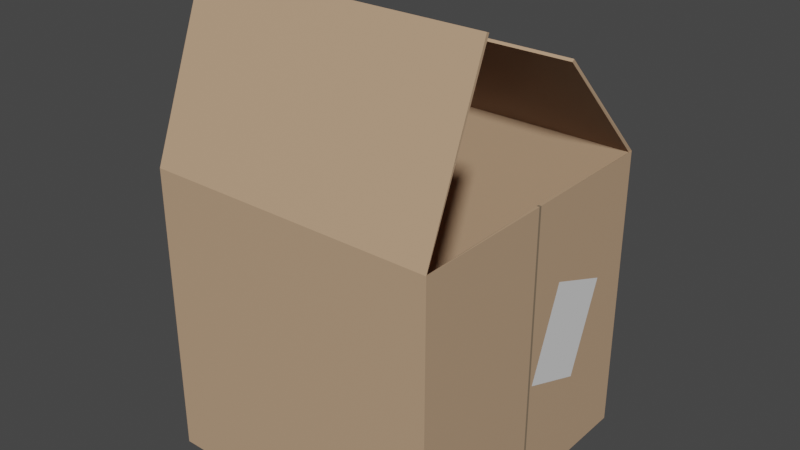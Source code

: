 # Source: Box3_Open.blend  (saved by Blender 2.92.15; exported with 4.5.12 LTS)
import bpy
from mathutils import Matrix  # noqa: F401  (used for matrix-valued properties, if any)

bpy.ops.wm.read_factory_settings(use_empty=True)
scene = bpy.context.scene
scene.name = 'Scene'

# ---- collections
col_collection = bpy.data.collections.new('Collection'); scene.collection.children.link(col_collection)

# ---- materials (node trees are filled in below, after node groups)
mat_box3_open_cboard = bpy.data.materials.new('Box3_Open_CBoard')
mat_box3_open_cboard.use_transparent_shadow = False
mat_box3_open_crack = bpy.data.materials.new('Box3_Open_Crack')
mat_box3_open_crack.use_transparent_shadow = False
mat_box3_open_notes = bpy.data.materials.new('Box3_Open_Notes')
mat_box3_open_notes.use_transparent_shadow = False

# ---- material node trees
mat_box3_open_cboard.use_nodes = True; mat_box3_open_cboard.node_tree.nodes.clear()
_N = mat_box3_open_cboard.node_tree.nodes; _L = mat_box3_open_cboard.node_tree.links
n0 = _N.new('ShaderNodeBsdfPrincipled'); n0.name = 'Principled BSDF'; n0.location = (10, 300)
n0.distribution = 'GGX'
n0.subsurface_method = 'BURLEY'
n0.inputs[0].default_value = (0.5271, 0.3467, 0.2159, 1.0)
n0.inputs[3].default_value = 1.45
n0.inputs[27].default_value = (0.0, 0.0, 0.0, 1.0)
n0.inputs[28].default_value = 1.0
n1 = _N.new('ShaderNodeOutputMaterial'); n1.name = 'Material Output'; n1.location = (300, 300)
_L.new(n0.outputs[0], n1.inputs[0])
n1.is_active_output = True
mat_box3_open_crack.use_nodes = True; mat_box3_open_crack.node_tree.nodes.clear()
_N = mat_box3_open_crack.node_tree.nodes; _L = mat_box3_open_crack.node_tree.links
n0 = _N.new('ShaderNodeBsdfPrincipled'); n0.name = 'Principled BSDF'; n0.location = (10, 300)
n0.distribution = 'GGX'
n0.subsurface_method = 'BURLEY'
n0.inputs[0].default_value = (0.2462, 0.1812, 0.1195, 1.0)
n0.inputs[3].default_value = 1.45
n0.inputs[27].default_value = (0.0, 0.0, 0.0, 1.0)
n0.inputs[28].default_value = 1.0
n1 = _N.new('ShaderNodeOutputMaterial'); n1.name = 'Material Output'; n1.location = (300, 300)
_L.new(n0.outputs[0], n1.inputs[0])
n1.is_active_output = True
mat_box3_open_notes.use_nodes = True; mat_box3_open_notes.node_tree.nodes.clear()
_N = mat_box3_open_notes.node_tree.nodes; _L = mat_box3_open_notes.node_tree.links
n0 = _N.new('ShaderNodeBsdfPrincipled'); n0.name = 'Principled BSDF'; n0.location = (10, 300)
n0.distribution = 'GGX'
n0.subsurface_method = 'BURLEY'
n0.inputs[3].default_value = 1.45
n0.inputs[27].default_value = (0.0, 0.0, 0.0, 1.0)
n0.inputs[28].default_value = 1.0
n1 = _N.new('ShaderNodeOutputMaterial'); n1.name = 'Material Output'; n1.location = (300, 300)
_L.new(n0.outputs[0], n1.inputs[0])
n1.is_active_output = True

# ---- world
world_world = bpy.data.worlds.new('World'); scene.world = world_world
world_world.use_nodes = True; world_world.node_tree.nodes.clear()
_N = world_world.node_tree.nodes; _L = world_world.node_tree.links
n0 = _N.new('ShaderNodeOutputWorld'); n0.name = 'World Output'; n0.location = (300, 300)
n1 = _N.new('ShaderNodeBackground'); n1.name = 'Background'; n1.location = (10, 300)
n1.inputs[0].default_value = (0.05088, 0.05088, 0.05088, 1.0)
_L.new(n1.outputs[0], n0.inputs[0])
n0.is_active_output = True
world_world.color = (0.05088, 0.05088, 0.05088)
world_world.use_sun_shadow = False
world_world.sun_shadow_jitter_overblur = 0.0

# ---- meshes
me_box3_open = bpy.data.meshes.new('Box3_Open')
me_box3_open.from_pydata([(-1.0, -1.0, 1.907e-06), (-1.0, -1.0, 2.0), (-1.0, 1.0, 1.907e-06), (-1.0, 1.0, 2.0), (1.0, -1.0, 1.907e-06), (1.0, -1.0, 2.0), (1.0, 1.0, 1.907e-06), (1.0, 1.0, 2.0), (-1.0, 0.009794, 1.907e-06), (-1.0, -0.009794, 1.907e-06), (-1.0, -0.009794, 2.0), (-1.0, 0.009794, 2.0), (1.0, -0.009794, 1.907e-06), (1.0, 0.009794, 1.907e-06), (1.0, 0.009794, 2.0), (1.0, -0.009794, 2.0), (-1.0, -0.5662, 3.118), (1.0, -0.5662, 3.118), (-1.0, 0.24, 2.779), (1.0, 0.24, 2.779), (-0.9885, -0.9885, 0.01155), (-0.9909, -0.9825, 1.997), (-0.9885, 0.9885, 0.01155), (-0.9905, 0.9837, 1.993), (0.9885, -0.9885, 0.01155), (0.9909, -0.9825, 1.997), (0.9885, 0.9885, 0.01155), (0.9905, 0.9837, 1.993), (-0.9859, 0.009794, 0.01414), (-0.9859, -0.009794, 0.01414), (-0.98, -0.009794, 2.0), (-0.98, 0.009794, 2.0), (0.9859, -0.009794, 0.01414), (0.9859, 0.009794, 0.01414), (0.98, 0.009794, 2.0), (0.98, -0.009794, 2.0), (-1.0, -0.5476, 3.111), (1.0, -0.5476, 3.111), (-1.0, 0.2257, 2.765), (1.0, 0.2257, 2.765), (1.002, 0.258, 1.41), (1.002, 0.02747, 0.7939), (1.002, 0.7139, 1.239), (1.002, 0.4833, 0.6232)], [], [(8, 11, 3, 2), (2, 3, 7, 6), (12, 15, 5, 4), (4, 5, 1, 0), (9, 12, 4, 0), (2, 6, 13, 8), (8, 13, 12, 9), (6, 7, 14, 13), (13, 14, 15, 12), (0, 1, 10, 9), (9, 10, 11, 8), (1, 5, 17, 16), (7, 3, 18, 19), (28, 22, 23, 31), (22, 26, 27, 23), (32, 24, 25, 35), (24, 20, 21, 25), (29, 20, 24, 32), (22, 28, 33, 26), (28, 29, 32, 33), (26, 33, 34, 27), (33, 32, 35, 34), (20, 29, 30, 21), (29, 28, 31, 30), (21, 36, 37, 25), (27, 39, 38, 23), (3, 11, 31, 23), (5, 15, 35, 25), (10, 1, 21, 30), (11, 10, 30, 31), (14, 7, 27, 34), (15, 14, 34, 35), (16, 17, 37, 36), (1, 16, 36, 21), (17, 5, 25, 37), (19, 18, 38, 39), (7, 19, 39, 27), (18, 3, 23, 38), (40, 41, 43, 42)])
me_box3_open.polygons.foreach_set('material_index', [0, 0, 0, 0, 0, 0, 0, 0, 1, 0, 1, 0, 0, 0, 0, 0, 0, 0, 0, 0, 0, 1, 0, 1, 0, 0, 0, 0, 0, 1, 0, 1, 0, 0, 0, 0, 0, 0, 2])
_uv = me_box3_open.uv_layers.new(name='UVMap')
_uv.uv.foreach_set('vector', [0.375, 0.1667, 0.625, 0.1667, 0.625, 0.25, 0.375, 0.25, 0.375, 0.25, 0.625, 0.25, 0.625, 0.5, 0.375, 0.5, 0.375, 0.6667, 0.625, 0.6667, 0.625, 0.75, 0.375, 0.75, 0.375, 0.75, 0.625, 0.75, 0.625, 1.0, 0.375, 1.0, 0.125, 0.6667, 0.375, 0.6667, 0.375, 0.75, 0.125, 0.75, 0.125, 0.5, 0.375, 0.5, 0.375, 0.5833, 0.125, 0.5833, 0.125, 0.5833, 0.375, 0.5833, 0.375, 0.6667, 0.125, 0.6667, 0.375, 0.5, 0.625, 0.5, 0.625, 0.5833, 0.375, 0.5833, 0.375, 0.5833, 0.625, 0.5833, 0.625, 0.6667, 0.375, 0.6667, 0.375, 0.0, 0.625, 0.0, 0.625, 0.08333, 0.375, 0.08333, 0.375, 0.08333, 0.625, 0.08333, 0.625, 0.1667, 0.375, 0.1667, 0.625, 1.0, 0.625, 0.75, 0.625, 0.75, 0.625, 1.0, 0.625, 0.5, 0.625, 0.25, 0.625, 0.25, 0.625, 0.5, 0.375, 0.1667, 0.375, 0.25, 0.625, 0.25, 0.625, 0.1667, 0.375, 0.25, 0.375, 0.5, 0.625, 0.5, 0.625, 0.25, 0.375, 0.6667, 0.375, 0.75, 0.625, 0.75, 0.625, 0.6667, 0.375, 0.75, 0.375, 1.0, 0.625, 1.0, 0.625, 0.75, 0.125, 0.6667, 0.125, 0.75, 0.375, 0.75, 0.375, 0.6667, 0.125, 0.5, 0.125, 0.5833, 0.375, 0.5833, 0.375, 0.5, 0.125, 0.5833, 0.125, 0.6667, 0.375, 0.6667, 0.375, 0.5833, 0.375, 0.5, 0.375, 0.5833, 0.625, 0.5833, 0.625, 0.5, 0.375, 0.5833, 0.375, 0.6667, 0.625, 0.6667, 0.625, 0.5833, 0.375, 0.0, 0.375, 0.08333, 0.625, 0.08333, 0.625, 0.0, 0.375, 0.08333, 0.375, 0.1667, 0.625, 0.1667, 0.625, 0.08333, 0.625, 1.0, 0.625, 1.0, 0.625, 0.75, 0.625, 0.75, 0.625, 0.5, 0.625, 0.5, 0.625, 0.25, 0.625, 0.25, 0.625, 0.25, 0.625, 0.1667, 0.625, 0.1667, 0.625, 0.25, 0.625, 0.75, 0.625, 0.6667, 0.625, 0.6667, 0.625, 0.75, 0.625, 0.08333, 0.625, 0.0, 0.625, 0.0, 0.625, 0.08333, 0.625, 0.1667, 0.625, 0.08333, 0.625, 0.08333, 0.625, 0.1667, 0.625, 0.5833, 0.625, 0.5, 0.625, 0.5, 0.625, 0.5833, 0.625, 0.6667, 0.625, 0.5833, 0.625, 0.5833, 0.625, 0.6667, 0.625, 1.0, 0.625, 0.75, 0.625, 0.75, 0.625, 1.0, 0.625, 1.0, 0.625, 1.0, 0.625, 1.0, 0.625, 1.0, 0.625, 0.75, 0.625, 0.75, 0.625, 0.75, 0.625, 0.75, 0.625, 0.5, 0.625, 0.25, 0.625, 0.25, 0.625, 0.5, 0.625, 0.5, 0.625, 0.5, 0.625, 0.5, 0.625, 0.5, 0.625, 0.25, 0.625, 0.25, 0.625, 0.25, 0.625, 0.25, 0.0, 0.0, 1.0, 0.0, 1.0, 1.0, 0.0, 1.0])
me_box3_open.materials.append(mat_box3_open_cboard)
me_box3_open.materials.append(mat_box3_open_crack)
me_box3_open.materials.append(mat_box3_open_notes)
me_box3_open.use_remesh_fix_poles = True
me_box3_open.use_remesh_preserve_attributes = False
me_box3_open.use_mirror_vertex_groups = False
me_box3_open.update()

# ---- objects
ob_box3_open = bpy.data.objects.new('Box3_Open', me_box3_open)

# ---- transforms, parenting, visibility, modifiers, constraints
ob_box3_open.location = (0.0, 0.0, 0.0)
ob_box3_open.scale = (0.5, 0.5, 0.5)
ob_box3_open.lineart.crease_threshold = 0.0

# ---- collection membership
col_collection.objects.link(ob_box3_open)

# ---- scene / render settings (as saved in the file)
scene.frame_start = 1; scene.frame_end = 250; scene.frame_set(1)
scene.render.engine = 'BLENDER_EEVEE_NEXT'
scene.cycles.use_denoising = False
scene.cycles.samples = 128
scene.cycles.sampling_pattern = 'TABULATED_SOBOL'
scene.cycles.use_adaptive_sampling = False
scene.cycles.use_light_tree = False
scene.view_settings.view_transform = 'Filmic'
bpy.context.view_layer.update()

# ---- added for rendering (the .blend has no active camera and no usable light): camera, sun
cam_auto = bpy.data.cameras.new('AutoCamera')
cam_auto.lens = 50.0
cam_auto.sensor_width = 36.0
cam_auto.clip_end = 1000.0
ob_auto_camera = bpy.data.objects.new('AutoCamera', cam_auto)
scene.collection.objects.link(ob_auto_camera)
ob_auto_camera.location = (1.94845, -2.33747, 2.33777)
ob_auto_camera.rotation_euler = (1.09748, -7.21219e-08, 0.694738)
scene.camera = ob_auto_camera
light_auto_sun = bpy.data.lights.new('AutoSun', 'SUN')
light_auto_sun.energy = 3.0
light_auto_sun.angle = 0.0523599
ob_auto_sun = bpy.data.objects.new('AutoSun', light_auto_sun)
scene.collection.objects.link(ob_auto_sun)
ob_auto_sun.rotation_euler = (0.872665, 0.174533, 0.523599)
bpy.context.view_layer.update()
